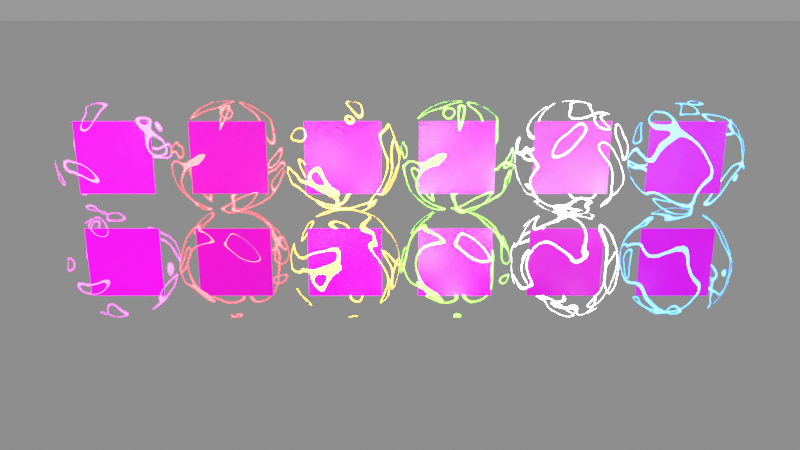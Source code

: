 # Source: visualization.blend  (saved by Blender 3.6.11; exported with 4.5.12 LTS)
import bpy
from mathutils import Matrix  # noqa: F401  (used for matrix-valued properties, if any)

bpy.ops.wm.read_factory_settings(use_empty=True)
scene = bpy.context.scene
scene.name = 'Scene.001'

# ---- collections
col_icons_001 = bpy.data.collections.new('icons.001'); scene.collection.children.link(col_icons_001)

# ---- images (referenced by path relative to the original .blend; pixels are not part of the script)
import os
ASSET_DIR = os.environ.get("B2B_ASSET_DIR", "")  # directory of the original .blend (textures are referenced by path, not embedded)
HERE = os.path.dirname(os.path.abspath(__file__))  # packed textures are extracted next to this script under _unpacked/

def load_image(name, relpath, width, height, colorspace="sRGB"):
    """Load a texture the original file referenced (path relative to the .blend, or extracted next to this script)."""
    p = next((c for c in (os.path.join(HERE, relpath), os.path.join(ASSET_DIR, relpath)) if relpath and os.path.exists(c)), "")
    if p:
        img = bpy.data.images.load(p, check_existing=True)
        img.name = name
    else:  # same state as the original file: an image datablock whose file is absent (Cycles renders it pink)
        img = bpy.data.images.new(name, width, height)
        img.source = "FILE"
        img.filepath = "//" + (relpath or name)
    img.colorspace_settings.name = colorspace
    return img
img_nexus_png_001 = load_image('nexus.png.001', 'images/nexus.png', 1024, 1024, 'sRGB')
img_maven_png_001 = load_image('maven.png.001', 'images/maven.png', 1024, 1024, 'sRGB')
img_jenkins_png_001 = load_image('jenkins.png.001', 'images/jenkins.png', 1024, 1024, 'sRGB')
img_jboss_png_001 = load_image('jboss.png.001', 'images/jboss.png', 1024, 1024, 'sRGB')
img_bitbucket_png_001 = load_image('bitbucket.png.001', 'images/bitbucket.png', 1024, 1024, 'sRGB')
img_argocd_png_001 = load_image('argocd.png.001', 'images/argocd.png', 1024, 1024, 'sRGB')

# ---- materials (node trees are filled in below, after node groups)
mat_material_004 = bpy.data.materials.new('Material.004')
mat_material_004.use_transparent_shadow = False
mat_nexus_001 = bpy.data.materials.new('nexus.001')
mat_nexus_001.use_transparent_shadow = False
mat_maven_001 = bpy.data.materials.new('maven.001')
mat_maven_001.use_transparent_shadow = False
mat_jenkins_001 = bpy.data.materials.new('jenkins.001')
mat_jenkins_001.use_transparent_shadow = False
mat_jboss_001 = bpy.data.materials.new('jboss.001')
mat_jboss_001.use_transparent_shadow = False
mat_bitbucket_001 = bpy.data.materials.new('bitbucket.001')
mat_bitbucket_001.use_transparent_shadow = False
mat_argocd_001 = bpy.data.materials.new('argocd.001')
mat_argocd_001.use_transparent_shadow = False
mat_electric_blue_001 = bpy.data.materials.new('electric-blue.001')
mat_electric_blue_001.use_transparent_shadow = False
mat_electric_green_001 = bpy.data.materials.new('electric-green.001')
mat_electric_green_001.use_transparent_shadow = False
mat_electric_magenta_001 = bpy.data.materials.new('electric-magenta.001')
mat_electric_magenta_001.use_transparent_shadow = False
mat_electric_red_001 = bpy.data.materials.new('electric-red.001')
mat_electric_red_001.use_transparent_shadow = False
mat_electric_orange_001 = bpy.data.materials.new('electric-orange.001')
mat_electric_orange_001.use_transparent_shadow = False
mat_electric_blue = bpy.data.materials.new('electric-blue')
mat_electric_blue.use_transparent_shadow = False
mat_electric_white_001 = bpy.data.materials.new('electric-white.001')
mat_electric_white_001.use_transparent_shadow = False

# ---- node groups
ng_iconify_001 = bpy.data.node_groups.new('iconify.001', 'GeometryNodeTree')
_s = ng_iconify_001.interface.new_socket(name='Geometry', in_out='OUTPUT', socket_type='NodeSocketGeometry')
_s = ng_iconify_001.interface.new_socket(name='Geometry', in_out='INPUT', socket_type='NodeSocketGeometry')
_s = ng_iconify_001.interface.new_socket(name='Material', in_out='INPUT', socket_type='NodeSocketMaterial')
_s.default_value = mat_electric_blue_001
ng_iconify_001.is_modifier = True
_N = ng_iconify_001.nodes; _L = ng_iconify_001.links
n0 = _N.new('NodeGroupOutput'); n0.name = 'Group Output'; n0.location = (393, 9)
n1 = _N.new('GeometryNodeJoinGeometry'); n1.name = 'Join Geometry'; n1.location = (173, 18)
n2 = _N.new('GeometryNodeTransform'); n2.name = 'Transform Geometry'; n2.location = (-267, -77)
n3 = _N.new('GeometryNodeSetMaterial'); n3.name = 'Set Material.001'; n3.location = (-521, -121)
n4 = _N.new('GeometryNodeRealizeInstances'); n4.name = 'Realize Instances'; n4.location = (-47, -54)
n5 = _N.new('GeometryNodeTransform'); n5.name = 'Transform Geometry.001'; n5.location = (-704, 209)
n5.inputs[2].default_value = (1.571, 0.0, 0.0)
n6 = _N.new('NodeGroupInput'); n6.name = 'Group Input'; n6.location = (-1003, 18)
n7 = _N.new('GeometryNodeMeshCube'); n7.name = 'Cube'; n7.location = (-1273, -149)
n7.inputs[0].default_value = (2.0, 2.0, 2.0)
n8 = _N.new('GeometryNodeMeshUVSphere'); n8.name = 'UV Sphere'; n8.location = (-973, -148)
n8.inputs[2].default_value = 1.5
_L.new(n1.outputs[0], n0.inputs[0])
_L.new(n4.outputs[0], n1.inputs[0])
_L.new(n3.outputs[0], n2.inputs[0])
_L.new(n2.outputs[0], n4.inputs[0])
_L.new(n5.outputs[0], n1.inputs[0])
_L.new(n6.outputs[0], n5.inputs[0])
_L.new(n6.outputs[1], n3.inputs[2])
_L.new(n8.outputs[0], n3.inputs[0])
n0.is_active_output = True

# ---- material node trees
mat_material_004.use_nodes = True; mat_material_004.node_tree.nodes.clear()
_N = mat_material_004.node_tree.nodes; _L = mat_material_004.node_tree.links
n0 = _N.new('ShaderNodeBsdfPrincipled'); n0.name = 'Principled BSDF'; n0.location = (10, 300)
n0.distribution = 'GGX'
n0.subsurface_method = 'RANDOM_WALK_SKIN'
n0.inputs[3].default_value = 1.45
n0.inputs[27].default_value = (0.0, 0.0, 0.0, 1.0)
n0.inputs[28].default_value = 1.0
n1 = _N.new('ShaderNodeOutputMaterial'); n1.name = 'Material Output'; n1.location = (300, 300)
n2 = _N.new('ShaderNodeBsdfAnisotropic'); n2.name = 'Glossy BSDF'; n2.location = (-243, 289)
n2.distribution = 'GGX'
n2.inputs[1].default_value = 0.0
_L.new(n2.outputs[0], n1.inputs[0])
n1.is_active_output = True
mat_nexus_001.use_nodes = True; mat_nexus_001.node_tree.nodes.clear()
_N = mat_nexus_001.node_tree.nodes; _L = mat_nexus_001.node_tree.links
n0 = _N.new('ShaderNodeBsdfPrincipled'); n0.name = 'Principled BSDF'; n0.location = (10, 300)
n0.distribution = 'GGX'
n0.subsurface_method = 'RANDOM_WALK_SKIN'
n0.inputs[3].default_value = 1.45
n0.inputs[28].default_value = 10.0
n1 = _N.new('ShaderNodeOutputMaterial'); n1.name = 'Material Output'; n1.location = (300, 300)
n2 = _N.new('ShaderNodeTexImage'); n2.name = 'Image Texture'; n2.location = (-497, 191)
n2.image = img_nexus_png_001
_L.new(n0.outputs[0], n1.inputs[0])
_L.new(n2.outputs[0], n0.inputs[0])
_L.new(n2.outputs[0], n0.inputs[27])
_L.new(n2.outputs[1], n0.inputs[4])
n1.is_active_output = True
mat_maven_001.use_nodes = True; mat_maven_001.node_tree.nodes.clear()
_N = mat_maven_001.node_tree.nodes; _L = mat_maven_001.node_tree.links
n0 = _N.new('ShaderNodeBsdfPrincipled'); n0.name = 'Principled BSDF'; n0.location = (119, -464)
n0.distribution = 'GGX'
n0.subsurface_method = 'RANDOM_WALK_SKIN'
n0.inputs[3].default_value = 1.45
n0.inputs[28].default_value = 5.0
n1 = _N.new('ShaderNodeOutputMaterial'); n1.name = 'Material Output'; n1.location = (409, -464)
n2 = _N.new('ShaderNodeTexImage'); n2.name = 'Image Texture'; n2.location = (-243, -505)
n2.image = img_maven_png_001
_L.new(n0.outputs[0], n1.inputs[0])
_L.new(n2.outputs[0], n0.inputs[0])
_L.new(n2.outputs[1], n0.inputs[4])
_L.new(n2.outputs[0], n0.inputs[27])
n1.is_active_output = True
mat_jenkins_001.use_nodes = True; mat_jenkins_001.node_tree.nodes.clear()
_N = mat_jenkins_001.node_tree.nodes; _L = mat_jenkins_001.node_tree.links
n0 = _N.new('ShaderNodeBsdfPrincipled'); n0.name = 'Principled BSDF'; n0.location = (10, 300)
n0.distribution = 'GGX'
n0.subsurface_method = 'RANDOM_WALK_SKIN'
n0.inputs[3].default_value = 1.45
n0.inputs[28].default_value = 1.0
n1 = _N.new('ShaderNodeOutputMaterial'); n1.name = 'Material Output'; n1.location = (300, 300)
n2 = _N.new('ShaderNodeTexImage'); n2.name = 'Image Texture'; n2.location = (-497, 191)
n2.image = img_jenkins_png_001
_L.new(n0.outputs[0], n1.inputs[0])
_L.new(n2.outputs[0], n0.inputs[0])
_L.new(n2.outputs[0], n0.inputs[27])
_L.new(n2.outputs[1], n0.inputs[4])
n1.is_active_output = True
mat_jboss_001.use_nodes = True; mat_jboss_001.node_tree.nodes.clear()
_N = mat_jboss_001.node_tree.nodes; _L = mat_jboss_001.node_tree.links
n0 = _N.new('ShaderNodeBsdfPrincipled'); n0.name = 'Principled BSDF'; n0.location = (10, 300)
n0.distribution = 'GGX'
n0.subsurface_method = 'RANDOM_WALK_SKIN'
n0.inputs[3].default_value = 1.45
n0.inputs[28].default_value = 10.0
n1 = _N.new('ShaderNodeOutputMaterial'); n1.name = 'Material Output'; n1.location = (300, 300)
n2 = _N.new('ShaderNodeTexImage'); n2.name = 'Image Texture'; n2.location = (-497, 191)
n2.image = img_jboss_png_001
_L.new(n0.outputs[0], n1.inputs[0])
_L.new(n2.outputs[0], n0.inputs[0])
_L.new(n2.outputs[0], n0.inputs[27])
_L.new(n2.outputs[1], n0.inputs[4])
n1.is_active_output = True
mat_bitbucket_001.use_nodes = True; mat_bitbucket_001.node_tree.nodes.clear()
_N = mat_bitbucket_001.node_tree.nodes; _L = mat_bitbucket_001.node_tree.links
n0 = _N.new('ShaderNodeBsdfPrincipled'); n0.name = 'Principled BSDF'; n0.location = (10, 300)
n0.distribution = 'GGX'
n0.subsurface_method = 'RANDOM_WALK_SKIN'
n0.inputs[3].default_value = 1.45
n0.inputs[28].default_value = 1.0
n1 = _N.new('ShaderNodeOutputMaterial'); n1.name = 'Material Output'; n1.location = (300, 300)
n2 = _N.new('ShaderNodeTexImage'); n2.name = 'Image Texture'; n2.location = (-497, 191)
n2.image = img_bitbucket_png_001
_L.new(n0.outputs[0], n1.inputs[0])
_L.new(n2.outputs[0], n0.inputs[0])
_L.new(n2.outputs[0], n0.inputs[27])
_L.new(n2.outputs[1], n0.inputs[4])
n1.is_active_output = True
mat_argocd_001.use_nodes = True; mat_argocd_001.node_tree.nodes.clear()
_N = mat_argocd_001.node_tree.nodes; _L = mat_argocd_001.node_tree.links
n0 = _N.new('ShaderNodeBsdfPrincipled'); n0.name = 'Principled BSDF'; n0.location = (10, 300)
n0.distribution = 'GGX'
n0.subsurface_method = 'RANDOM_WALK_SKIN'
n0.inputs[3].default_value = 1.45
n0.inputs[28].default_value = 1.0
n1 = _N.new('ShaderNodeOutputMaterial'); n1.name = 'Material Output'; n1.location = (300, 300)
n2 = _N.new('ShaderNodeTexImage'); n2.name = 'Image Texture'; n2.location = (-497, 191)
n2.image = img_argocd_png_001
_L.new(n0.outputs[0], n1.inputs[0])
_L.new(n2.outputs[0], n0.inputs[0])
_L.new(n2.outputs[0], n0.inputs[27])
_L.new(n2.outputs[1], n0.inputs[4])
n1.is_active_output = True
mat_electric_blue_001.use_nodes = True; mat_electric_blue_001.node_tree.nodes.clear()
_N = mat_electric_blue_001.node_tree.nodes; _L = mat_electric_blue_001.node_tree.links
n0 = _N.new('ShaderNodeOutputMaterial'); n0.name = 'Material Output'; n0.location = (300, 300)
n1 = _N.new('ShaderNodeTexNoise'); n1.name = 'Noise Texture'; n1.location = (-1115, 280)
n1.noise_dimensions = '4D'
n1.inputs[1].default_value = 2.6
n1.inputs[2].default_value = 1.0
n1.inputs[3].default_value = 0.0
n1.inputs[4].default_value = 1.0
n1.inputs[8].default_value = 1.8
n2 = _N.new('ShaderNodeBsdfPrincipled'); n2.name = 'Principled BSDF'; n2.location = (37, 306)
n2.distribution = 'GGX'
n2.subsurface_method = 'RANDOM_WALK_SKIN'
n2.inputs[3].default_value = 1.45
n2.inputs[28].default_value = 100.0
n3 = _N.new('ShaderNodeValToRGB'); n3.name = 'Color Ramp.001'; n3.location = (-805, 114)
n3.color_ramp.interpolation = 'CONSTANT'
while len(n3.color_ramp.elements) > 1: n3.color_ramp.elements.remove(n3.color_ramp.elements[-1])
n3.color_ramp.elements[0].position = 0.4636; n3.color_ramp.elements[0].color = (0.0, 0.0, 0.0, 1.0)
_e = n3.color_ramp.elements.new(0.6045); _e.color = (0.0, 0.0, 0.0, 1.0)
_e = n3.color_ramp.elements.new(0.6318); _e.color = (1.0, 1.0, 1.0, 1.0)
n4 = _N.new('ShaderNodeMath'); n4.name = 'Math'; n4.location = (-523, 314)
n4.operation = 'GREATER_THAN'
n5 = _N.new('ShaderNodeValToRGB'); n5.name = 'Color Ramp'; n5.location = (-833, 344)
n5.color_ramp.interpolation = 'CONSTANT'
while len(n5.color_ramp.elements) > 1: n5.color_ramp.elements.remove(n5.color_ramp.elements[-1])
n5.color_ramp.elements[0].position = 0.4955; n5.color_ramp.elements[0].color = (0.0, 0.0, 0.0, 1.0)
_e = n5.color_ramp.elements.new(0.6045); _e.color = (1.0, 1.0, 1.0, 1.0)
_e = n5.color_ramp.elements.new(0.6727); _e.color = (0.0, 0.0, 0.0, 1.0)
n6 = _N.new('ShaderNodeValToRGB'); n6.name = 'Color Ramp.002'; n6.location = (-259, 325)
while len(n6.color_ramp.elements) > 1: n6.color_ramp.elements.remove(n6.color_ramp.elements[-1])
n6.color_ramp.elements[0].position = 0.0; n6.color_ramp.elements[0].color = (0.0, 0.0, 0.0, 0.0)
_e = n6.color_ramp.elements.new(0.2545); _e.color = (0.0, 0.0994, 1.0, 1.0)
_L.new(n2.outputs[0], n0.inputs[0])
_L.new(n1.outputs[0], n5.inputs[0])
_L.new(n1.outputs[0], n3.inputs[0])
_L.new(n6.outputs[0], n2.inputs[0])
_L.new(n6.outputs[0], n2.inputs[27])
_L.new(n6.outputs[1], n2.inputs[4])
_L.new(n5.outputs[0], n4.inputs[0])
_L.new(n3.outputs[0], n4.inputs[1])
_L.new(n4.outputs[0], n6.inputs[0])
n0.is_active_output = True
mat_electric_green_001.use_nodes = True; mat_electric_green_001.node_tree.nodes.clear()
_N = mat_electric_green_001.node_tree.nodes; _L = mat_electric_green_001.node_tree.links
n0 = _N.new('ShaderNodeOutputMaterial'); n0.name = 'Material Output'; n0.location = (300, 300)
n1 = _N.new('ShaderNodeTexNoise'); n1.name = 'Noise Texture'; n1.location = (-1115, 280)
n1.noise_dimensions = '4D'
n1.inputs[2].default_value = 1.0
n1.inputs[3].default_value = 0.0
n1.inputs[4].default_value = 1.0
n1.inputs[8].default_value = 1.8
n2 = _N.new('ShaderNodeBsdfPrincipled'); n2.name = 'Principled BSDF'; n2.location = (37, 306)
n2.distribution = 'GGX'
n2.subsurface_method = 'RANDOM_WALK_SKIN'
n2.inputs[3].default_value = 1.45
n2.inputs[28].default_value = 100.0
n3 = _N.new('ShaderNodeValToRGB'); n3.name = 'Color Ramp.001'; n3.location = (-805, 114)
n3.color_ramp.interpolation = 'CONSTANT'
while len(n3.color_ramp.elements) > 1: n3.color_ramp.elements.remove(n3.color_ramp.elements[-1])
n3.color_ramp.elements[0].position = 0.4636; n3.color_ramp.elements[0].color = (0.0, 0.0, 0.0, 1.0)
_e = n3.color_ramp.elements.new(0.6045); _e.color = (0.0, 0.0, 0.0, 1.0)
_e = n3.color_ramp.elements.new(0.6318); _e.color = (1.0, 1.0, 1.0, 1.0)
n4 = _N.new('ShaderNodeMath'); n4.name = 'Math'; n4.location = (-523, 314)
n4.operation = 'GREATER_THAN'
n5 = _N.new('ShaderNodeValToRGB'); n5.name = 'Color Ramp'; n5.location = (-833, 344)
n5.color_ramp.interpolation = 'CONSTANT'
while len(n5.color_ramp.elements) > 1: n5.color_ramp.elements.remove(n5.color_ramp.elements[-1])
n5.color_ramp.elements[0].position = 0.4955; n5.color_ramp.elements[0].color = (0.0, 0.0, 0.0, 1.0)
_e = n5.color_ramp.elements.new(0.6045); _e.color = (1.0, 1.0, 1.0, 1.0)
_e = n5.color_ramp.elements.new(0.6727); _e.color = (0.0, 0.0, 0.0, 1.0)
n6 = _N.new('ShaderNodeValue'); n6.name = 'Value.001'; n6.location = (-1621, 109)
n6.outputs[0].default_value = 10.0
n7 = _N.new('ShaderNodeValue'); n7.name = 'Value'; n7.location = (-1612, 264)
n7.outputs[0].default_value = 2.6
n8 = _N.new('ShaderNodeValToRGB'); n8.name = 'Color Ramp.002'; n8.location = (-259, 325)
while len(n8.color_ramp.elements) > 1: n8.color_ramp.elements.remove(n8.color_ramp.elements[-1])
n8.color_ramp.elements[0].position = 0.0; n8.color_ramp.elements[0].color = (0.0, 0.0, 0.0, 0.0)
_e = n8.color_ramp.elements.new(0.2545); _e.color = (0.0411, 1.0, 0.0, 1.0)
n9 = _N.new('ShaderNodeMath'); n9.name = 'Math.001'; n9.location = (-1345, 205)
_L.new(n2.outputs[0], n0.inputs[0])
_L.new(n1.outputs[0], n5.inputs[0])
_L.new(n1.outputs[0], n3.inputs[0])
_L.new(n8.outputs[0], n2.inputs[0])
_L.new(n8.outputs[0], n2.inputs[27])
_L.new(n8.outputs[1], n2.inputs[4])
_L.new(n5.outputs[0], n4.inputs[0])
_L.new(n3.outputs[0], n4.inputs[1])
_L.new(n4.outputs[0], n8.inputs[0])
_L.new(n6.outputs[0], n9.inputs[1])
_L.new(n7.outputs[0], n9.inputs[0])
_L.new(n9.outputs[0], n1.inputs[1])
n0.is_active_output = True
mat_electric_magenta_001.use_nodes = True; mat_electric_magenta_001.node_tree.nodes.clear()
_N = mat_electric_magenta_001.node_tree.nodes; _L = mat_electric_magenta_001.node_tree.links
n0 = _N.new('ShaderNodeOutputMaterial'); n0.name = 'Material Output'; n0.location = (300, 300)
n1 = _N.new('ShaderNodeTexNoise'); n1.name = 'Noise Texture'; n1.location = (-1115, 280)
n1.noise_dimensions = '4D'
n1.inputs[2].default_value = 1.0
n1.inputs[3].default_value = 0.0
n1.inputs[4].default_value = 1.0
n1.inputs[8].default_value = 1.8
n2 = _N.new('ShaderNodeBsdfPrincipled'); n2.name = 'Principled BSDF'; n2.location = (37, 306)
n2.distribution = 'GGX'
n2.subsurface_method = 'RANDOM_WALK_SKIN'
n2.inputs[3].default_value = 1.45
n2.inputs[28].default_value = 100.0
n3 = _N.new('ShaderNodeValToRGB'); n3.name = 'Color Ramp.001'; n3.location = (-805, 114)
n3.color_ramp.interpolation = 'CONSTANT'
while len(n3.color_ramp.elements) > 1: n3.color_ramp.elements.remove(n3.color_ramp.elements[-1])
n3.color_ramp.elements[0].position = 0.4636; n3.color_ramp.elements[0].color = (0.0, 0.0, 0.0, 1.0)
_e = n3.color_ramp.elements.new(0.6045); _e.color = (0.0, 0.0, 0.0, 1.0)
_e = n3.color_ramp.elements.new(0.6318); _e.color = (1.0, 1.0, 1.0, 1.0)
n4 = _N.new('ShaderNodeMath'); n4.name = 'Math'; n4.location = (-523, 314)
n4.operation = 'GREATER_THAN'
n5 = _N.new('ShaderNodeValToRGB'); n5.name = 'Color Ramp'; n5.location = (-833, 344)
n5.color_ramp.interpolation = 'CONSTANT'
while len(n5.color_ramp.elements) > 1: n5.color_ramp.elements.remove(n5.color_ramp.elements[-1])
n5.color_ramp.elements[0].position = 0.4955; n5.color_ramp.elements[0].color = (0.0, 0.0, 0.0, 1.0)
_e = n5.color_ramp.elements.new(0.6045); _e.color = (1.0, 1.0, 1.0, 1.0)
_e = n5.color_ramp.elements.new(0.6727); _e.color = (0.0, 0.0, 0.0, 1.0)
n6 = _N.new('ShaderNodeValue'); n6.name = 'Value.001'; n6.location = (-1675, 217)
n6.outputs[0].default_value = 60.0
n7 = _N.new('ShaderNodeValToRGB'); n7.name = 'Color Ramp.002'; n7.location = (-259, 325)
while len(n7.color_ramp.elements) > 1: n7.color_ramp.elements.remove(n7.color_ramp.elements[-1])
n7.color_ramp.elements[0].position = 0.0; n7.color_ramp.elements[0].color = (0.0, 0.0, 0.0, 0.0)
_e = n7.color_ramp.elements.new(0.2545); _e.color = (1.0, 0.0, 0.3702, 1.0)
n8 = _N.new('ShaderNodeValue'); n8.name = 'Value'; n8.location = (-1666, 372)
n8.outputs[0].default_value = 2.6
n9 = _N.new('ShaderNodeMath'); n9.name = 'Math.001'; n9.location = (-1400, 277)
_L.new(n2.outputs[0], n0.inputs[0])
_L.new(n1.outputs[0], n5.inputs[0])
_L.new(n1.outputs[0], n3.inputs[0])
_L.new(n7.outputs[0], n2.inputs[0])
_L.new(n7.outputs[0], n2.inputs[27])
_L.new(n7.outputs[1], n2.inputs[4])
_L.new(n5.outputs[0], n4.inputs[0])
_L.new(n3.outputs[0], n4.inputs[1])
_L.new(n4.outputs[0], n7.inputs[0])
_L.new(n6.outputs[0], n9.inputs[1])
_L.new(n8.outputs[0], n9.inputs[0])
_L.new(n9.outputs[0], n1.inputs[1])
n0.is_active_output = True
mat_electric_red_001.use_nodes = True; mat_electric_red_001.node_tree.nodes.clear()
_N = mat_electric_red_001.node_tree.nodes; _L = mat_electric_red_001.node_tree.links
n0 = _N.new('ShaderNodeOutputMaterial'); n0.name = 'Material Output'; n0.location = (300, 300)
n1 = _N.new('ShaderNodeTexNoise'); n1.name = 'Noise Texture'; n1.location = (-1115, 280)
n1.noise_dimensions = '4D'
n1.inputs[2].default_value = 1.0
n1.inputs[3].default_value = 0.0
n1.inputs[4].default_value = 1.0
n1.inputs[8].default_value = 1.8
n2 = _N.new('ShaderNodeBsdfPrincipled'); n2.name = 'Principled BSDF'; n2.location = (37, 306)
n2.distribution = 'GGX'
n2.subsurface_method = 'RANDOM_WALK_SKIN'
n2.inputs[3].default_value = 1.45
n2.inputs[28].default_value = 100.0
n3 = _N.new('ShaderNodeValToRGB'); n3.name = 'Color Ramp.001'; n3.location = (-805, 114)
n3.color_ramp.interpolation = 'CONSTANT'
while len(n3.color_ramp.elements) > 1: n3.color_ramp.elements.remove(n3.color_ramp.elements[-1])
n3.color_ramp.elements[0].position = 0.4636; n3.color_ramp.elements[0].color = (0.0, 0.0, 0.0, 1.0)
_e = n3.color_ramp.elements.new(0.6045); _e.color = (0.0, 0.0, 0.0, 1.0)
_e = n3.color_ramp.elements.new(0.6318); _e.color = (1.0, 1.0, 1.0, 1.0)
n4 = _N.new('ShaderNodeMath'); n4.name = 'Math'; n4.location = (-523, 314)
n4.operation = 'GREATER_THAN'
n5 = _N.new('ShaderNodeValToRGB'); n5.name = 'Color Ramp'; n5.location = (-833, 344)
n5.color_ramp.interpolation = 'CONSTANT'
while len(n5.color_ramp.elements) > 1: n5.color_ramp.elements.remove(n5.color_ramp.elements[-1])
n5.color_ramp.elements[0].position = 0.4955; n5.color_ramp.elements[0].color = (0.0, 0.0, 0.0, 1.0)
_e = n5.color_ramp.elements.new(0.6045); _e.color = (1.0, 1.0, 1.0, 1.0)
_e = n5.color_ramp.elements.new(0.6727); _e.color = (0.0, 0.0, 0.0, 1.0)
n6 = _N.new('ShaderNodeValToRGB'); n6.name = 'Color Ramp.002'; n6.location = (-259, 325)
while len(n6.color_ramp.elements) > 1: n6.color_ramp.elements.remove(n6.color_ramp.elements[-1])
n6.color_ramp.elements[0].position = 0.0; n6.color_ramp.elements[0].color = (0.0, 0.0, 0.0, 0.0)
_e = n6.color_ramp.elements.new(0.2545); _e.color = (1.0, 0.0, 0.002285, 1.0)
n7 = _N.new('ShaderNodeValue'); n7.name = 'Value.001'; n7.location = (-1645, 180)
n7.outputs[0].default_value = 10.0
n8 = _N.new('ShaderNodeValue'); n8.name = 'Value'; n8.location = (-1636, 335)
n8.outputs[0].default_value = 2.6
n9 = _N.new('ShaderNodeMath'); n9.name = 'Math.001'; n9.location = (-1370, 241)
_L.new(n2.outputs[0], n0.inputs[0])
_L.new(n1.outputs[0], n5.inputs[0])
_L.new(n1.outputs[0], n3.inputs[0])
_L.new(n6.outputs[0], n2.inputs[0])
_L.new(n6.outputs[0], n2.inputs[27])
_L.new(n6.outputs[1], n2.inputs[4])
_L.new(n5.outputs[0], n4.inputs[0])
_L.new(n3.outputs[0], n4.inputs[1])
_L.new(n4.outputs[0], n6.inputs[0])
_L.new(n7.outputs[0], n9.inputs[1])
_L.new(n8.outputs[0], n9.inputs[0])
_L.new(n9.outputs[0], n1.inputs[1])
n0.is_active_output = True
mat_electric_orange_001.use_nodes = True; mat_electric_orange_001.node_tree.nodes.clear()
_N = mat_electric_orange_001.node_tree.nodes; _L = mat_electric_orange_001.node_tree.links
n0 = _N.new('ShaderNodeOutputMaterial'); n0.name = 'Material Output'; n0.location = (300, 300)
n1 = _N.new('ShaderNodeTexNoise'); n1.name = 'Noise Texture'; n1.location = (-1115, 280)
n1.noise_dimensions = '4D'
n1.inputs[2].default_value = 1.0
n1.inputs[3].default_value = 0.0
n1.inputs[4].default_value = 1.0
n1.inputs[8].default_value = 1.8
n2 = _N.new('ShaderNodeBsdfPrincipled'); n2.name = 'Principled BSDF'; n2.location = (37, 306)
n2.distribution = 'GGX'
n2.subsurface_method = 'RANDOM_WALK_SKIN'
n2.inputs[3].default_value = 1.45
n2.inputs[28].default_value = 100.0
n3 = _N.new('ShaderNodeValToRGB'); n3.name = 'Color Ramp.001'; n3.location = (-805, 114)
n3.color_ramp.interpolation = 'CONSTANT'
while len(n3.color_ramp.elements) > 1: n3.color_ramp.elements.remove(n3.color_ramp.elements[-1])
n3.color_ramp.elements[0].position = 0.4636; n3.color_ramp.elements[0].color = (0.0, 0.0, 0.0, 1.0)
_e = n3.color_ramp.elements.new(0.6045); _e.color = (0.0, 0.0, 0.0, 1.0)
_e = n3.color_ramp.elements.new(0.6318); _e.color = (1.0, 1.0, 1.0, 1.0)
n4 = _N.new('ShaderNodeMath'); n4.name = 'Math'; n4.location = (-523, 314)
n4.operation = 'GREATER_THAN'
n5 = _N.new('ShaderNodeValToRGB'); n5.name = 'Color Ramp'; n5.location = (-833, 344)
n5.color_ramp.interpolation = 'CONSTANT'
while len(n5.color_ramp.elements) > 1: n5.color_ramp.elements.remove(n5.color_ramp.elements[-1])
n5.color_ramp.elements[0].position = 0.4955; n5.color_ramp.elements[0].color = (0.0, 0.0, 0.0, 1.0)
_e = n5.color_ramp.elements.new(0.6045); _e.color = (1.0, 1.0, 1.0, 1.0)
_e = n5.color_ramp.elements.new(0.6727); _e.color = (0.0, 0.0, 0.0, 1.0)
n6 = _N.new('ShaderNodeValToRGB'); n6.name = 'Color Ramp.002'; n6.location = (-259, 325)
while len(n6.color_ramp.elements) > 1: n6.color_ramp.elements.remove(n6.color_ramp.elements[-1])
n6.color_ramp.elements[0].position = 0.0; n6.color_ramp.elements[0].color = (0.0, 0.0, 0.0, 0.0)
_e = n6.color_ramp.elements.new(0.2545); _e.color = (1.0, 0.2388, 0.0, 1.0)
n7 = _N.new('ShaderNodeValue'); n7.name = 'Value.001'; n7.location = (-1671, 198)
n7.outputs[0].default_value = 3.0
n8 = _N.new('ShaderNodeMath'); n8.name = 'Math.001'; n8.location = (-1396, 259)
n9 = _N.new('ShaderNodeValue'); n9.name = 'Value'; n9.location = (-1662, 354)
n9.outputs[0].default_value = 2.6
_L.new(n2.outputs[0], n0.inputs[0])
_L.new(n1.outputs[0], n5.inputs[0])
_L.new(n1.outputs[0], n3.inputs[0])
_L.new(n6.outputs[0], n2.inputs[0])
_L.new(n6.outputs[0], n2.inputs[27])
_L.new(n6.outputs[1], n2.inputs[4])
_L.new(n5.outputs[0], n4.inputs[0])
_L.new(n3.outputs[0], n4.inputs[1])
_L.new(n4.outputs[0], n6.inputs[0])
_L.new(n7.outputs[0], n8.inputs[1])
_L.new(n9.outputs[0], n8.inputs[0])
_L.new(n8.outputs[0], n1.inputs[1])
n0.is_active_output = True
mat_electric_blue.use_nodes = True; mat_electric_blue.node_tree.nodes.clear()
_N = mat_electric_blue.node_tree.nodes; _L = mat_electric_blue.node_tree.links
n0 = _N.new('ShaderNodeOutputMaterial'); n0.name = 'Material Output'; n0.location = (300, 300)
n1 = _N.new('ShaderNodeTexNoise'); n1.name = 'Noise Texture'; n1.location = (-1115, 280)
n1.noise_dimensions = '4D'
n1.inputs[2].default_value = 1.0
n1.inputs[3].default_value = 0.0
n1.inputs[4].default_value = 1.0
n1.inputs[8].default_value = 1.8
n2 = _N.new('ShaderNodeBsdfPrincipled'); n2.name = 'Principled BSDF'; n2.location = (37, 306)
n2.distribution = 'GGX'
n2.subsurface_method = 'RANDOM_WALK_SKIN'
n2.inputs[3].default_value = 1.45
n2.inputs[28].default_value = 100.0
n3 = _N.new('ShaderNodeValToRGB'); n3.name = 'Color Ramp.001'; n3.location = (-805, 114)
n3.color_ramp.interpolation = 'CONSTANT'
while len(n3.color_ramp.elements) > 1: n3.color_ramp.elements.remove(n3.color_ramp.elements[-1])
n3.color_ramp.elements[0].position = 0.4636; n3.color_ramp.elements[0].color = (0.0, 0.0, 0.0, 1.0)
_e = n3.color_ramp.elements.new(0.6045); _e.color = (0.0, 0.0, 0.0, 1.0)
_e = n3.color_ramp.elements.new(0.6318); _e.color = (1.0, 1.0, 1.0, 1.0)
n4 = _N.new('ShaderNodeMath'); n4.name = 'Math'; n4.location = (-523, 314)
n4.operation = 'GREATER_THAN'
n5 = _N.new('ShaderNodeValToRGB'); n5.name = 'Color Ramp'; n5.location = (-833, 344)
n5.color_ramp.interpolation = 'CONSTANT'
while len(n5.color_ramp.elements) > 1: n5.color_ramp.elements.remove(n5.color_ramp.elements[-1])
n5.color_ramp.elements[0].position = 0.4955; n5.color_ramp.elements[0].color = (0.0, 0.0, 0.0, 1.0)
_e = n5.color_ramp.elements.new(0.6045); _e.color = (1.0, 1.0, 1.0, 1.0)
_e = n5.color_ramp.elements.new(0.6727); _e.color = (0.0, 0.0, 0.0, 1.0)
n6 = _N.new('ShaderNodeValToRGB'); n6.name = 'Color Ramp.002'; n6.location = (-259, 325)
while len(n6.color_ramp.elements) > 1: n6.color_ramp.elements.remove(n6.color_ramp.elements[-1])
n6.color_ramp.elements[0].position = 0.0; n6.color_ramp.elements[0].color = (0.0, 0.0, 0.0, 0.0)
_e = n6.color_ramp.elements.new(0.2545); _e.color = (0.0, 0.0994, 1.0, 1.0)
n7 = _N.new('ShaderNodeValue'); n7.name = 'Value.001'; n7.location = (-1604, 146)
n7.outputs[0].default_value = 2.0
n8 = _N.new('ShaderNodeValue'); n8.name = 'Value'; n8.location = (-1594, 301)
n8.outputs[0].default_value = 2.6
n9 = _N.new('ShaderNodeMath'); n9.name = 'Math.001'; n9.location = (-1328, 206)
_L.new(n2.outputs[0], n0.inputs[0])
_L.new(n1.outputs[0], n5.inputs[0])
_L.new(n1.outputs[0], n3.inputs[0])
_L.new(n6.outputs[0], n2.inputs[0])
_L.new(n6.outputs[0], n2.inputs[27])
_L.new(n6.outputs[1], n2.inputs[4])
_L.new(n5.outputs[0], n4.inputs[0])
_L.new(n3.outputs[0], n4.inputs[1])
_L.new(n4.outputs[0], n6.inputs[0])
_L.new(n7.outputs[0], n9.inputs[1])
_L.new(n8.outputs[0], n9.inputs[0])
_L.new(n9.outputs[0], n1.inputs[1])
n0.is_active_output = True
mat_electric_white_001.use_nodes = True; mat_electric_white_001.node_tree.nodes.clear()
_N = mat_electric_white_001.node_tree.nodes; _L = mat_electric_white_001.node_tree.links
n0 = _N.new('ShaderNodeOutputMaterial'); n0.name = 'Material Output'; n0.location = (300, 300)
n1 = _N.new('ShaderNodeTexNoise'); n1.name = 'Noise Texture'; n1.location = (-1115, 280)
n1.noise_dimensions = '4D'
n1.inputs[1].default_value = 2.6
n1.inputs[2].default_value = 1.0
n1.inputs[3].default_value = 0.0
n1.inputs[4].default_value = 1.0
n1.inputs[8].default_value = 1.8
n2 = _N.new('ShaderNodeBsdfPrincipled'); n2.name = 'Principled BSDF'; n2.location = (37, 306)
n2.distribution = 'GGX'
n2.subsurface_method = 'RANDOM_WALK_SKIN'
n2.inputs[3].default_value = 1.45
n2.inputs[28].default_value = 100.0
n3 = _N.new('ShaderNodeValToRGB'); n3.name = 'Color Ramp.001'; n3.location = (-805, 114)
n3.color_ramp.interpolation = 'CONSTANT'
while len(n3.color_ramp.elements) > 1: n3.color_ramp.elements.remove(n3.color_ramp.elements[-1])
n3.color_ramp.elements[0].position = 0.4636; n3.color_ramp.elements[0].color = (0.0, 0.0, 0.0, 1.0)
_e = n3.color_ramp.elements.new(0.6045); _e.color = (0.0, 0.0, 0.0, 1.0)
_e = n3.color_ramp.elements.new(0.6318); _e.color = (1.0, 1.0, 1.0, 1.0)
n4 = _N.new('ShaderNodeMath'); n4.name = 'Math'; n4.location = (-523, 314)
n4.operation = 'GREATER_THAN'
n5 = _N.new('ShaderNodeValToRGB'); n5.name = 'Color Ramp'; n5.location = (-833, 344)
n5.color_ramp.interpolation = 'CONSTANT'
while len(n5.color_ramp.elements) > 1: n5.color_ramp.elements.remove(n5.color_ramp.elements[-1])
n5.color_ramp.elements[0].position = 0.4955; n5.color_ramp.elements[0].color = (0.0, 0.0, 0.0, 1.0)
_e = n5.color_ramp.elements.new(0.6045); _e.color = (1.0, 1.0, 1.0, 1.0)
_e = n5.color_ramp.elements.new(0.6727); _e.color = (0.0, 0.0, 0.0, 1.0)
n6 = _N.new('ShaderNodeValToRGB'); n6.name = 'Color Ramp.002'; n6.location = (-259, 325)
while len(n6.color_ramp.elements) > 1: n6.color_ramp.elements.remove(n6.color_ramp.elements[-1])
n6.color_ramp.elements[0].position = 0.0; n6.color_ramp.elements[0].color = (0.0, 0.0, 0.0, 0.0)
_e = n6.color_ramp.elements.new(0.2545); _e.color = (1.0, 0.8263, 0.9307, 1.0)
_L.new(n2.outputs[0], n0.inputs[0])
_L.new(n1.outputs[0], n5.inputs[0])
_L.new(n1.outputs[0], n3.inputs[0])
_L.new(n6.outputs[0], n2.inputs[0])
_L.new(n6.outputs[0], n2.inputs[27])
_L.new(n6.outputs[1], n2.inputs[4])
_L.new(n5.outputs[0], n4.inputs[0])
_L.new(n3.outputs[0], n4.inputs[1])
_L.new(n4.outputs[0], n6.inputs[0])
n0.is_active_output = True

# ---- cameras
cam_camera_002 = bpy.data.cameras.new('Camera.002')

# ---- meshes
me_plane_020 = bpy.data.meshes.new('Plane.020')
me_plane_020.from_pydata([(-1.0, -1.0, 0.0), (1.0, -1.0, 0.0), (-1.0, 1.0, 0.0), (1.0, 1.0, 0.0)], [], [(0, 1, 3, 2)])
_uv = me_plane_020.uv_layers.new(name='UVMap')
_uv.uv.foreach_set('vector', [0.0, 0.0, 1.0, 0.0, 1.0, 1.0, 0.0, 1.0])
me_plane_020.materials.append(mat_material_004)
me_plane_020.update()
me_plane_013 = bpy.data.meshes.new('Plane.013')
me_plane_013.from_pydata([(-1.0, -1.0, 0.0), (1.0, -1.0, 0.0), (-1.0, 1.0, 0.0), (1.0, 1.0, 0.0)], [], [(0, 1, 3, 2)])
_uv = me_plane_013.uv_layers.new(name='UVMap')
_uv.uv.foreach_set('vector', [0.0, 0.0, 1.0, 0.0, 1.0, 1.0, 0.0, 1.0])
me_plane_013.materials.append(mat_nexus_001)
me_plane_013.update()
me_plane_011 = bpy.data.meshes.new('Plane.011')
me_plane_011.from_pydata([(-1.0, -1.0, 0.0), (1.0, -1.0, 0.0), (-1.0, 1.0, 0.0), (1.0, 1.0, 0.0)], [], [(0, 1, 3, 2)])
_uv = me_plane_011.uv_layers.new(name='UVMap')
_uv.uv.foreach_set('vector', [0.0, 0.0, 1.0, 0.0, 1.0, 1.0, 0.0, 1.0])
me_plane_011.materials.append(mat_maven_001)
me_plane_011.update()
me_plane_010 = bpy.data.meshes.new('Plane.010')
me_plane_010.from_pydata([(-1.0, -1.0, 0.0), (1.0, -1.0, 0.0), (-1.0, 1.0, 0.0), (1.0, 1.0, 0.0)], [], [(0, 1, 3, 2)])
_uv = me_plane_010.uv_layers.new(name='UVMap')
_uv.uv.foreach_set('vector', [0.0, 0.0, 1.0, 0.0, 1.0, 1.0, 0.0, 1.0])
me_plane_010.materials.append(mat_jenkins_001)
me_plane_010.update()
me_plane_012 = bpy.data.meshes.new('Plane.012')
me_plane_012.from_pydata([(-1.0, -1.0, 0.0), (1.0, -1.0, 0.0), (-1.0, 1.0, 0.0), (1.0, 1.0, 0.0)], [], [(0, 1, 3, 2)])
_uv = me_plane_012.uv_layers.new(name='UVMap')
_uv.uv.foreach_set('vector', [0.0, 0.0, 1.0, 0.0, 1.0, 1.0, 0.0, 1.0])
me_plane_012.materials.append(mat_jboss_001)
me_plane_012.update()
me_plane_009 = bpy.data.meshes.new('Plane.009')
me_plane_009.from_pydata([(-1.0, -1.0, 0.0), (1.0, -1.0, 0.0), (-1.0, 1.0, 0.0), (1.0, 1.0, 0.0)], [], [(0, 1, 3, 2)])
_uv = me_plane_009.uv_layers.new(name='UVMap')
_uv.uv.foreach_set('vector', [0.0, 0.0, 1.0, 0.0, 1.0, 1.0, 0.0, 1.0])
me_plane_009.materials.append(mat_bitbucket_001)
me_plane_009.update()
me_plane_004 = bpy.data.meshes.new('Plane.004')
me_plane_004.from_pydata([(-1.0, -1.0, 0.0), (1.0, -1.0, 0.0), (-1.0, 1.0, 0.0), (1.0, 1.0, 0.0)], [], [(0, 1, 3, 2)])
_uv = me_plane_004.uv_layers.new(name='UVMap')
_uv.uv.foreach_set('vector', [0.0, 0.0, 1.0, 0.0, 1.0, 1.0, 0.0, 1.0])
me_plane_004.materials.append(mat_argocd_001)
me_plane_004.update()

# ---- objects
ob_plane_001 = bpy.data.objects.new('Plane.001', me_plane_020)
ob_camera_001 = bpy.data.objects.new('Camera.001', cam_camera_002)
ob_nexus_001 = bpy.data.objects.new('nexus.001', me_plane_013)
ob_maven_001 = bpy.data.objects.new('maven.001', me_plane_011)
ob_jenkins_001 = bpy.data.objects.new('jenkins.001', me_plane_010)
ob_jboss_001 = bpy.data.objects.new('jboss.001', me_plane_012)
ob_bitbucket_001 = bpy.data.objects.new('bitbucket.001', me_plane_009)
ob_argocd_001 = bpy.data.objects.new('argocd.001', me_plane_004)

# ---- transforms, parenting, visibility, modifiers, constraints
ob_plane_001.location = (0.0, 0.0, -1.5)
ob_plane_001.scale = (25.0, 25.0, 10.0)
ob_camera_001.location = (0.0, -27.72, 9.296)
ob_camera_001.rotation_euler = (1.187, 0.0, 0.0)
ob_nexus_001.location = (1.5, 0.0, 0.0)
_m = ob_nexus_001.modifiers.new('GeometryNodes', 'NODES')
_m.node_group = ng_iconify_001
_gi = [s.identifier for s in ng_iconify_001.interface.items_tree if s.item_type == 'SOCKET' and s.in_out == 'INPUT']
_m[_gi[1]] = mat_electric_green_001  # Material
ob_maven_001.location = (-7.5, 0.0, 0.0)
_m = ob_maven_001.modifiers.new('GeometryNodes', 'NODES')
_m.node_group = ng_iconify_001
_gi = [s.identifier for s in ng_iconify_001.interface.items_tree if s.item_type == 'SOCKET' and s.in_out == 'INPUT']
_m[_gi[1]] = mat_electric_magenta_001  # Material
ob_jenkins_001.location = (-4.5, 0.0, 0.0)
_m = ob_jenkins_001.modifiers.new('GeometryNodes', 'NODES')
_m.node_group = ng_iconify_001
_gi = [s.identifier for s in ng_iconify_001.interface.items_tree if s.item_type == 'SOCKET' and s.in_out == 'INPUT']
_m[_gi[1]] = mat_electric_red_001  # Material
ob_jboss_001.location = (-1.5, 0.0, 0.0)
_m = ob_jboss_001.modifiers.new('GeometryNodes', 'NODES')
_m.node_group = ng_iconify_001
_gi = [s.identifier for s in ng_iconify_001.interface.items_tree if s.item_type == 'SOCKET' and s.in_out == 'INPUT']
_m[_gi[1]] = mat_electric_orange_001  # Material
ob_bitbucket_001.location = (7.5, 0.0, 0.0)
_m = ob_bitbucket_001.modifiers.new('GeometryNodes', 'NODES')
_m.node_group = ng_iconify_001
_gi = [s.identifier for s in ng_iconify_001.interface.items_tree if s.item_type == 'SOCKET' and s.in_out == 'INPUT']
_m[_gi[1]] = mat_electric_blue  # Material
ob_argocd_001.location = (4.5, 0.0, 0.0)
_m = ob_argocd_001.modifiers.new('GeometryNodes', 'NODES')
_m.node_group = ng_iconify_001
_gi = [s.identifier for s in ng_iconify_001.interface.items_tree if s.item_type == 'SOCKET' and s.in_out == 'INPUT']
_m[_gi[1]] = mat_electric_white_001  # Material

# ---- collection membership
scene.collection.objects.link(ob_plane_001)
scene.collection.objects.link(ob_camera_001)
col_icons_001.objects.link(ob_nexus_001)
col_icons_001.objects.link(ob_maven_001)
col_icons_001.objects.link(ob_jenkins_001)
col_icons_001.objects.link(ob_jboss_001)
col_icons_001.objects.link(ob_bitbucket_001)
col_icons_001.objects.link(ob_argocd_001)

# ---- scene / render settings (as saved in the file)
scene.camera = ob_camera_001
scene.frame_start = 1; scene.frame_end = 240; scene.frame_set(26)
scene.render.engine = 'BLENDER_EEVEE_NEXT'
scene.render.image_settings.file_format = 'FFMPEG'
scene.render.image_settings.color_mode = 'RGB'
scene.render.image_settings.exr_codec = 'NONE'
scene.render.use_render_cache = True
scene.render.simplify_subdivision_render = 0
scene.render.simplify_child_particles_render = 0.0
scene.cycles.sampling_pattern = 'TABULATED_SOBOL'
scene.eevee.use_shadows = False
scene.eevee.use_raytracing = True
scene.view_settings.view_transform = 'Filmic'
bpy.context.view_layer.update()

# ---- added for rendering (the .blend has no usable light): sun + grey world if the file has none
light_auto_sun = bpy.data.lights.new('AutoSun', 'SUN')
light_auto_sun.energy = 3.0
light_auto_sun.angle = 0.0523599
ob_auto_sun = bpy.data.objects.new('AutoSun', light_auto_sun)
scene.collection.objects.link(ob_auto_sun)
ob_auto_sun.rotation_euler = (0.872665, 0.174533, 0.523599)
if scene.world is None:
    world_auto = bpy.data.worlds.new('AutoWorld')
    world_auto.color = (0.3, 0.3, 0.3)
    scene.world = world_auto
bpy.context.view_layer.update()
